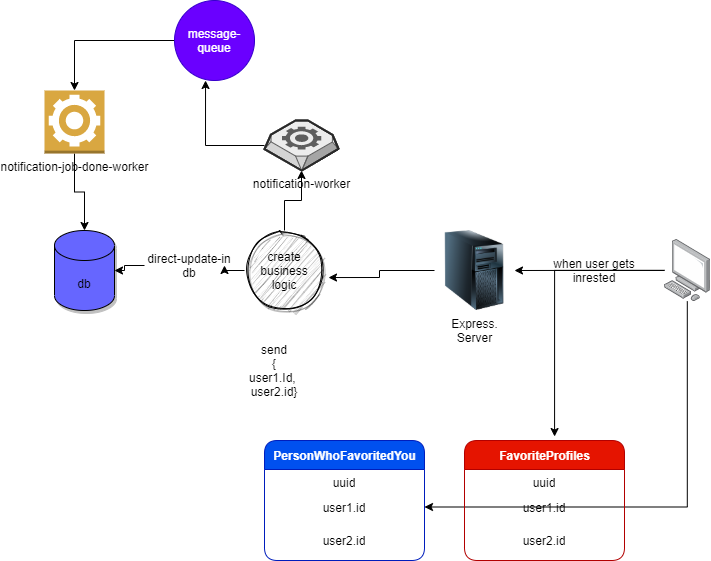

The diagram above was exported from draw.io. Its source (the exported page's mxGraphModel, read from the mxfile embedded in the PNG):
<mxGraphModel dx="793" dy="463" grid="1" gridSize="10" guides="1" tooltips="1" connect="1" arrows="1" fold="1" page="1" pageScale="1" pageWidth="850" pageHeight="1100" math="0" shadow="0">
  <root>
    <mxCell id="0" />
    <mxCell id="1" parent="0" />
    <mxCell id="20" style="edgeStyle=orthogonalEdgeStyle;rounded=0;orthogonalLoop=1;jettySize=auto;html=1;" edge="1" parent="1" source="2" target="4">
      <mxGeometry relative="1" as="geometry" />
    </mxCell>
    <mxCell id="37" style="edgeStyle=orthogonalEdgeStyle;rounded=0;orthogonalLoop=1;jettySize=auto;html=1;entryX=0.563;entryY=-0.033;entryDx=0;entryDy=0;entryPerimeter=0;" edge="1" parent="1" source="2" target="26">
      <mxGeometry relative="1" as="geometry">
        <mxPoint x="590" y="440" as="targetPoint" />
      </mxGeometry>
    </mxCell>
    <mxCell id="38" style="edgeStyle=orthogonalEdgeStyle;rounded=0;orthogonalLoop=1;jettySize=auto;html=1;entryX=1;entryY=0.5;entryDx=0;entryDy=0;" edge="1" parent="1" source="2" target="24">
      <mxGeometry relative="1" as="geometry" />
    </mxCell>
    <mxCell id="2" value="" style="points=[];aspect=fixed;html=1;align=center;shadow=0;dashed=0;image;image=img/lib/allied_telesis/computer_and_terminals/Personal_Computer.svg;" vertex="1" parent="1">
      <mxGeometry x="700" y="249" width="45.6" height="61.800000000000004" as="geometry" />
    </mxCell>
    <mxCell id="9" style="edgeStyle=orthogonalEdgeStyle;rounded=0;orthogonalLoop=1;jettySize=auto;html=1;entryX=1.05;entryY=0.588;entryDx=0;entryDy=0;entryPerimeter=0;" edge="1" parent="1" source="4" target="6">
      <mxGeometry relative="1" as="geometry" />
    </mxCell>
    <mxCell id="4" value="Express.&lt;br&gt;Server" style="image;html=1;image=img/lib/clip_art/computers/Server_Tower_128x128.png" vertex="1" parent="1">
      <mxGeometry x="470" y="240" width="80" height="80" as="geometry" />
    </mxCell>
    <mxCell id="5" value="db" style="shape=cylinder3;whiteSpace=wrap;html=1;boundedLbl=1;backgroundOutline=1;size=15;fillColor=#6666FF;shadow=1;sketch=0;" vertex="1" parent="1">
      <mxGeometry x="90" y="240" width="60" height="80" as="geometry" />
    </mxCell>
    <mxCell id="15" style="edgeStyle=orthogonalEdgeStyle;rounded=0;orthogonalLoop=1;jettySize=auto;html=1;" edge="1" parent="1" source="6" target="11">
      <mxGeometry relative="1" as="geometry" />
    </mxCell>
    <mxCell id="34" style="edgeStyle=orthogonalEdgeStyle;rounded=0;orthogonalLoop=1;jettySize=auto;html=1;" edge="1" parent="1" source="35" target="5">
      <mxGeometry relative="1" as="geometry" />
    </mxCell>
    <mxCell id="6" value="create business&lt;br&gt;logic" style="ellipse;whiteSpace=wrap;html=1;aspect=fixed;shadow=1;sketch=1;" vertex="1" parent="1">
      <mxGeometry x="280" y="240" width="80" height="80" as="geometry" />
    </mxCell>
    <mxCell id="13" style="edgeStyle=orthogonalEdgeStyle;rounded=0;orthogonalLoop=1;jettySize=auto;html=1;" edge="1" parent="1" source="7" target="12">
      <mxGeometry relative="1" as="geometry" />
    </mxCell>
    <mxCell id="7" value="message-queue" style="ellipse;whiteSpace=wrap;html=1;aspect=fixed;fillColor=#6a00ff;strokeColor=#3700CC;fontColor=#ffffff;" vertex="1" parent="1">
      <mxGeometry x="210" y="10" width="80" height="80" as="geometry" />
    </mxCell>
    <mxCell id="16" style="edgeStyle=orthogonalEdgeStyle;rounded=0;orthogonalLoop=1;jettySize=auto;html=1;entryX=0.388;entryY=1;entryDx=0;entryDy=0;entryPerimeter=0;" edge="1" parent="1" source="11" target="7">
      <mxGeometry relative="1" as="geometry" />
    </mxCell>
    <mxCell id="11" value="notification-worker" style="verticalLabelPosition=bottom;html=1;verticalAlign=top;strokeWidth=1;align=center;outlineConnect=0;dashed=0;outlineConnect=0;shape=mxgraph.aws3d.worker;fillColor=#ECECEC;strokeColor=#5E5E5E;aspect=fixed;" vertex="1" parent="1">
      <mxGeometry x="300" y="130" width="74" height="50" as="geometry" />
    </mxCell>
    <mxCell id="14" style="edgeStyle=orthogonalEdgeStyle;rounded=0;orthogonalLoop=1;jettySize=auto;html=1;" edge="1" parent="1" source="12" target="5">
      <mxGeometry relative="1" as="geometry" />
    </mxCell>
    <mxCell id="12" value="notification-job-done-worker" style="outlineConnect=0;dashed=0;verticalLabelPosition=bottom;verticalAlign=top;align=center;html=1;shape=mxgraph.aws3.worker;fillColor=#D9A741;gradientColor=none;" vertex="1" parent="1">
      <mxGeometry x="80" y="100" width="60" height="63" as="geometry" />
    </mxCell>
    <mxCell id="17" value="send&lt;br&gt;{&lt;br&gt;user1.Id, &lt;br&gt;user2.id}" style="text;html=1;strokeColor=none;fillColor=none;align=center;verticalAlign=middle;whiteSpace=wrap;rounded=0;" vertex="1" parent="1">
      <mxGeometry x="260" y="350" width="100" height="60" as="geometry" />
    </mxCell>
    <mxCell id="18" value="when user gets inrested" style="text;html=1;strokeColor=none;fillColor=none;align=center;verticalAlign=middle;whiteSpace=wrap;rounded=0;" vertex="1" parent="1">
      <mxGeometry x="580" y="264.95" width="100" height="29.9" as="geometry" />
    </mxCell>
    <mxCell id="21" value="PersonWhoFavoritedYou" style="swimlane;fontStyle=1;align=center;verticalAlign=middle;childLayout=stackLayout;horizontal=1;startSize=29;horizontalStack=0;resizeParent=1;resizeParentMax=0;resizeLast=0;collapsible=0;marginBottom=0;html=1;fillColor=#0050ef;strokeColor=#001DBC;fontColor=#ffffff;sketch=0;shadow=0;rounded=1;" vertex="1" parent="1">
      <mxGeometry x="300" y="450" width="160" height="120" as="geometry" />
    </mxCell>
    <mxCell id="22" value="uuid" style="text;html=1;strokeColor=none;fillColor=none;align=center;verticalAlign=middle;spacingLeft=4;spacingRight=4;overflow=hidden;rotatable=0;points=[[0,0.5],[1,0.5]];portConstraint=eastwest;" vertex="1" parent="21">
      <mxGeometry y="29" width="160" height="25" as="geometry" />
    </mxCell>
    <mxCell id="24" value="user1.id" style="text;html=1;strokeColor=none;fillColor=none;align=center;verticalAlign=middle;spacingLeft=4;spacingRight=4;overflow=hidden;rotatable=0;points=[[0,0.5],[1,0.5]];portConstraint=eastwest;" vertex="1" parent="21">
      <mxGeometry y="54" width="160" height="25" as="geometry" />
    </mxCell>
    <mxCell id="25" value="user2.id" style="text;html=1;strokeColor=none;fillColor=none;align=center;verticalAlign=middle;spacingLeft=4;spacingRight=4;overflow=hidden;rotatable=0;points=[[0,0.5],[1,0.5]];portConstraint=eastwest;" vertex="1" parent="21">
      <mxGeometry y="79" width="160" height="41" as="geometry" />
    </mxCell>
    <mxCell id="26" value="FavoriteProfiles" style="swimlane;fontStyle=1;align=center;verticalAlign=middle;childLayout=stackLayout;horizontal=1;startSize=29;horizontalStack=0;resizeParent=1;resizeParentMax=0;resizeLast=0;collapsible=0;marginBottom=0;html=1;fillColor=#e51400;strokeColor=#B20000;fontColor=#ffffff;rounded=1;" vertex="1" parent="1">
      <mxGeometry x="500" y="450" width="160" height="120" as="geometry" />
    </mxCell>
    <mxCell id="27" value="uuid" style="text;html=1;strokeColor=none;fillColor=none;align=center;verticalAlign=middle;spacingLeft=4;spacingRight=4;overflow=hidden;rotatable=0;points=[[0,0.5],[1,0.5]];portConstraint=eastwest;" vertex="1" parent="26">
      <mxGeometry y="29" width="160" height="25" as="geometry" />
    </mxCell>
    <mxCell id="28" value="user1.id" style="text;html=1;strokeColor=none;fillColor=none;align=center;verticalAlign=middle;spacingLeft=4;spacingRight=4;overflow=hidden;rotatable=0;points=[[0,0.5],[1,0.5]];portConstraint=eastwest;" vertex="1" parent="26">
      <mxGeometry y="54" width="160" height="25" as="geometry" />
    </mxCell>
    <mxCell id="29" value="user2.id" style="text;html=1;strokeColor=none;fillColor=none;align=center;verticalAlign=middle;spacingLeft=4;spacingRight=4;overflow=hidden;rotatable=0;points=[[0,0.5],[1,0.5]];portConstraint=eastwest;" vertex="1" parent="26">
      <mxGeometry y="79" width="160" height="41" as="geometry" />
    </mxCell>
    <mxCell id="35" value="direct-update-in db" style="text;html=1;strokeColor=none;fillColor=none;align=center;verticalAlign=middle;whiteSpace=wrap;rounded=0;shadow=1;sketch=1;" vertex="1" parent="1">
      <mxGeometry x="180" y="260" width="90" height="30" as="geometry" />
    </mxCell>
    <mxCell id="36" style="edgeStyle=orthogonalEdgeStyle;rounded=0;orthogonalLoop=1;jettySize=auto;html=1;" edge="1" parent="1" source="6" target="35">
      <mxGeometry relative="1" as="geometry">
        <mxPoint x="280" y="280" as="sourcePoint" />
        <mxPoint x="150" y="280" as="targetPoint" />
      </mxGeometry>
    </mxCell>
  </root>
</mxGraphModel>